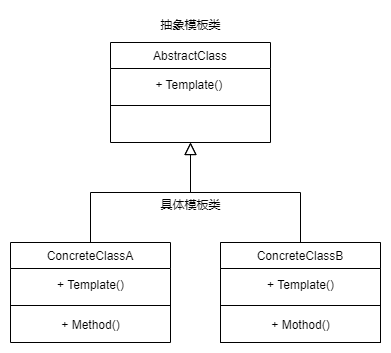

The diagram above was exported from draw.io. Its source (the exported page's mxGraphModel, read from the mxfile embedded in the PNG):
<mxGraphModel dx="1036" dy="614" grid="1" gridSize="10" guides="1" tooltips="1" connect="1" arrows="1" fold="1" page="1" pageScale="1" pageWidth="827" pageHeight="1169" math="0" shadow="0">
  <root>
    <mxCell id="WIyWlLk6GJQsqaUBKTNV-0" />
    <mxCell id="WIyWlLk6GJQsqaUBKTNV-1" parent="WIyWlLk6GJQsqaUBKTNV-0" />
    <mxCell id="zkfFHV4jXpPFQw0GAbJ--12" value="" style="endArrow=block;endSize=10;endFill=0;shadow=0;strokeWidth=1;rounded=0;edgeStyle=elbowEdgeStyle;elbow=vertical;entryX=0.5;entryY=1;entryDx=0;entryDy=0;" parent="WIyWlLk6GJQsqaUBKTNV-1" target="yOTD5syTdM8sz5HHRJc--22" edge="1">
      <mxGeometry width="160" relative="1" as="geometry">
        <mxPoint x="200" y="389.9999999999999" as="sourcePoint" />
        <mxPoint x="300" y="288" as="targetPoint" />
      </mxGeometry>
    </mxCell>
    <mxCell id="zkfFHV4jXpPFQw0GAbJ--13" value="T2" style="swimlane;fontStyle=0;align=center;verticalAlign=top;childLayout=stackLayout;horizontal=1;startSize=26;horizontalStack=0;resizeParent=1;resizeLast=0;collapsible=1;marginBottom=0;rounded=0;shadow=0;strokeWidth=1;" parent="WIyWlLk6GJQsqaUBKTNV-1" vertex="1">
      <mxGeometry x="330" y="390" width="160" height="100" as="geometry">
        <mxRectangle x="340" y="380" width="170" height="26" as="alternateBounds" />
      </mxGeometry>
    </mxCell>
    <mxCell id="zkfFHV4jXpPFQw0GAbJ--15" value="" style="line;html=1;strokeWidth=1;align=left;verticalAlign=middle;spacingTop=-1;spacingLeft=3;spacingRight=3;rotatable=0;labelPosition=right;points=[];portConstraint=eastwest;" parent="zkfFHV4jXpPFQw0GAbJ--13" vertex="1">
      <mxGeometry y="26" width="160" height="74" as="geometry" />
    </mxCell>
    <mxCell id="zkfFHV4jXpPFQw0GAbJ--16" value="" style="endArrow=block;endSize=10;endFill=0;shadow=0;strokeWidth=1;rounded=0;edgeStyle=elbowEdgeStyle;elbow=vertical;entryX=0.5;entryY=1;entryDx=0;entryDy=0;" parent="WIyWlLk6GJQsqaUBKTNV-1" source="zkfFHV4jXpPFQw0GAbJ--13" target="yOTD5syTdM8sz5HHRJc--22" edge="1">
      <mxGeometry width="160" relative="1" as="geometry">
        <mxPoint x="210" y="403" as="sourcePoint" />
        <mxPoint x="300" y="288" as="targetPoint" />
      </mxGeometry>
    </mxCell>
    <mxCell id="yOTD5syTdM8sz5HHRJc--14" value="ConcreteClassA" style="swimlane;fontStyle=0;align=center;verticalAlign=top;childLayout=stackLayout;horizontal=1;startSize=26;horizontalStack=0;resizeParent=1;resizeLast=0;collapsible=1;marginBottom=0;rounded=0;shadow=0;strokeWidth=1;" parent="WIyWlLk6GJQsqaUBKTNV-1" vertex="1">
      <mxGeometry x="120" y="390" width="160" height="100" as="geometry">
        <mxRectangle x="340" y="380" width="170" height="26" as="alternateBounds" />
      </mxGeometry>
    </mxCell>
    <mxCell id="yOTD5syTdM8sz5HHRJc--15" value="" style="line;html=1;strokeWidth=1;align=left;verticalAlign=middle;spacingTop=-1;spacingLeft=3;spacingRight=3;rotatable=0;labelPosition=right;points=[];portConstraint=eastwest;" parent="yOTD5syTdM8sz5HHRJc--14" vertex="1">
      <mxGeometry y="26" width="160" height="74" as="geometry" />
    </mxCell>
    <mxCell id="yOTD5syTdM8sz5HHRJc--20" value="ConcreteClassB" style="swimlane;fontStyle=0;align=center;verticalAlign=top;childLayout=stackLayout;horizontal=1;startSize=26;horizontalStack=0;resizeParent=1;resizeLast=0;collapsible=1;marginBottom=0;rounded=0;shadow=0;strokeWidth=1;" parent="WIyWlLk6GJQsqaUBKTNV-1" vertex="1">
      <mxGeometry x="330" y="390" width="160" height="100" as="geometry">
        <mxRectangle x="340" y="380" width="170" height="26" as="alternateBounds" />
      </mxGeometry>
    </mxCell>
    <mxCell id="yOTD5syTdM8sz5HHRJc--21" value="" style="line;html=1;strokeWidth=1;align=left;verticalAlign=middle;spacingTop=-1;spacingLeft=3;spacingRight=3;rotatable=0;labelPosition=right;points=[];portConstraint=eastwest;" parent="yOTD5syTdM8sz5HHRJc--20" vertex="1">
      <mxGeometry y="26" width="160" height="74" as="geometry" />
    </mxCell>
    <mxCell id="yOTD5syTdM8sz5HHRJc--22" value="AbstractClass" style="swimlane;fontStyle=0;align=center;verticalAlign=top;childLayout=stackLayout;horizontal=1;startSize=26;horizontalStack=0;resizeParent=1;resizeLast=0;collapsible=1;marginBottom=0;rounded=0;shadow=0;strokeWidth=1;" parent="WIyWlLk6GJQsqaUBKTNV-1" vertex="1">
      <mxGeometry x="220" y="190" width="160" height="100" as="geometry">
        <mxRectangle x="340" y="380" width="170" height="26" as="alternateBounds" />
      </mxGeometry>
    </mxCell>
    <mxCell id="yOTD5syTdM8sz5HHRJc--23" value="" style="line;html=1;strokeWidth=1;align=left;verticalAlign=middle;spacingTop=-1;spacingLeft=3;spacingRight=3;rotatable=0;labelPosition=right;points=[];portConstraint=eastwest;" parent="yOTD5syTdM8sz5HHRJc--22" vertex="1">
      <mxGeometry y="26" width="160" height="74" as="geometry" />
    </mxCell>
    <mxCell id="RSwaDwTiFm68erCx20KZ-0" value="+ Template()&amp;nbsp;" style="text;html=1;align=center;verticalAlign=middle;resizable=0;points=[];autosize=1;strokeColor=none;fillColor=none;" parent="WIyWlLk6GJQsqaUBKTNV-1" vertex="1">
      <mxGeometry x="255" y="218" width="90" height="30" as="geometry" />
    </mxCell>
    <mxCell id="RSwaDwTiFm68erCx20KZ-8" value="抽象模板类" style="text;html=1;align=center;verticalAlign=middle;resizable=0;points=[];autosize=1;strokeColor=none;fillColor=none;" parent="WIyWlLk6GJQsqaUBKTNV-1" vertex="1">
      <mxGeometry x="260" y="158" width="80" height="30" as="geometry" />
    </mxCell>
    <mxCell id="RSwaDwTiFm68erCx20KZ-9" value="具体模板类" style="text;html=1;align=center;verticalAlign=middle;resizable=0;points=[];autosize=1;strokeColor=none;fillColor=none;" parent="WIyWlLk6GJQsqaUBKTNV-1" vertex="1">
      <mxGeometry x="260" y="338" width="80" height="30" as="geometry" />
    </mxCell>
    <mxCell id="M9XzNPDmqVwBw0-OKDFU-1" value="+ Method()" style="text;html=1;align=center;verticalAlign=middle;resizable=0;points=[];autosize=1;strokeColor=none;fillColor=none;" vertex="1" parent="WIyWlLk6GJQsqaUBKTNV-1">
      <mxGeometry x="160" y="458" width="80" height="30" as="geometry" />
    </mxCell>
    <mxCell id="M9XzNPDmqVwBw0-OKDFU-2" value="+ Mothod()" style="text;html=1;align=center;verticalAlign=middle;resizable=0;points=[];autosize=1;strokeColor=none;fillColor=none;" vertex="1" parent="WIyWlLk6GJQsqaUBKTNV-1">
      <mxGeometry x="370" y="458" width="80" height="30" as="geometry" />
    </mxCell>
    <mxCell id="M9XzNPDmqVwBw0-OKDFU-3" value="+ Template()" style="text;html=1;align=center;verticalAlign=middle;resizable=0;points=[];autosize=1;strokeColor=none;fillColor=none;" vertex="1" parent="WIyWlLk6GJQsqaUBKTNV-1">
      <mxGeometry x="155" y="418" width="90" height="30" as="geometry" />
    </mxCell>
    <mxCell id="M9XzNPDmqVwBw0-OKDFU-4" value="+ Template()" style="text;html=1;align=center;verticalAlign=middle;resizable=0;points=[];autosize=1;strokeColor=none;fillColor=none;" vertex="1" parent="WIyWlLk6GJQsqaUBKTNV-1">
      <mxGeometry x="365" y="418" width="90" height="30" as="geometry" />
    </mxCell>
  </root>
</mxGraphModel>